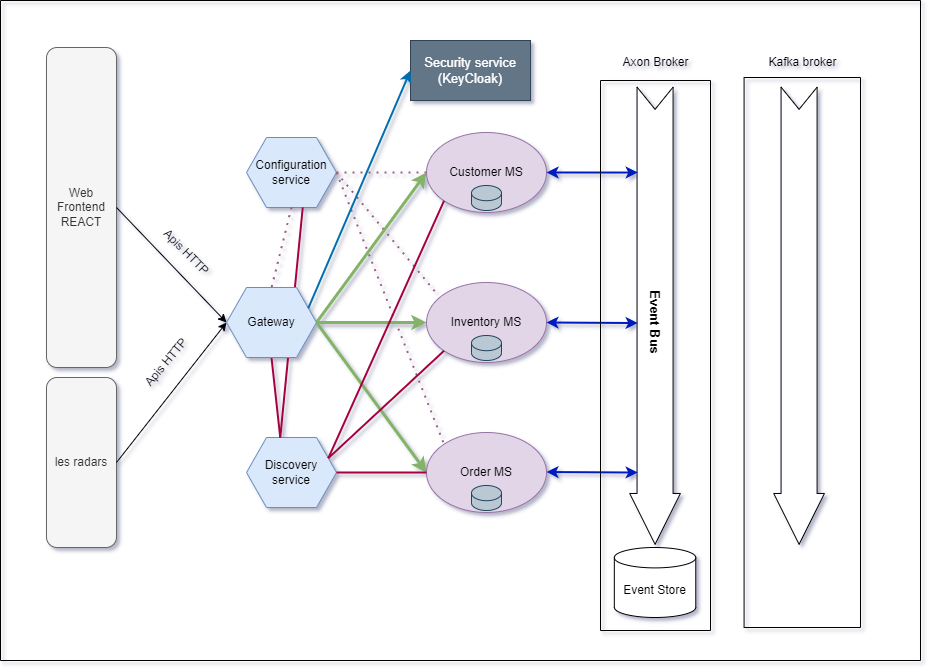

The diagram above was exported from draw.io. Its source (the exported page's mxGraphModel, read from the mxfile embedded in the PNG):
<mxGraphModel dx="1235" dy="728" grid="1" gridSize="10" guides="1" tooltips="1" connect="1" arrows="1" fold="1" page="1" pageScale="1" pageWidth="827" pageHeight="1169" math="0" shadow="0">
  <root>
    <mxCell id="0" />
    <mxCell id="1" parent="0" />
    <mxCell id="STBUdWEkO56dGIFPtvHy-1" value="Web Frontend REACT" style="rounded=1;whiteSpace=wrap;html=1;fillColor=#f5f5f5;fontColor=#333333;strokeColor=#666666;" parent="1" vertex="1">
      <mxGeometry x="106" y="107" width="70" height="320" as="geometry" />
    </mxCell>
    <mxCell id="STBUdWEkO56dGIFPtvHy-2" value="les radars" style="rounded=1;whiteSpace=wrap;html=1;fillColor=#f5f5f5;fontColor=#333333;strokeColor=#666666;" parent="1" vertex="1">
      <mxGeometry x="106" y="437" width="70" height="170" as="geometry" />
    </mxCell>
    <mxCell id="STBUdWEkO56dGIFPtvHy-5" value="Configuration service" style="shape=hexagon;perimeter=hexagonPerimeter2;whiteSpace=wrap;html=1;fixedSize=1;fillColor=#dae8fc;strokeColor=#6c8ebf;" parent="1" vertex="1">
      <mxGeometry x="306" y="197" width="90" height="70" as="geometry" />
    </mxCell>
    <mxCell id="STBUdWEkO56dGIFPtvHy-6" value="Discovery service" style="shape=hexagon;perimeter=hexagonPerimeter2;whiteSpace=wrap;html=1;fixedSize=1;fillColor=#dae8fc;strokeColor=#6c8ebf;" parent="1" vertex="1">
      <mxGeometry x="306" y="497" width="90" height="70" as="geometry" />
    </mxCell>
    <mxCell id="STBUdWEkO56dGIFPtvHy-7" value="" style="endArrow=classic;html=1;rounded=0;exitX=1;exitY=0.5;exitDx=0;exitDy=0;entryX=0;entryY=0.5;entryDx=0;entryDy=0;" parent="1" source="STBUdWEkO56dGIFPtvHy-1" target="STBUdWEkO56dGIFPtvHy-3" edge="1">
      <mxGeometry width="50" height="50" relative="1" as="geometry">
        <mxPoint x="366" y="417" as="sourcePoint" />
        <mxPoint x="416" y="367" as="targetPoint" />
      </mxGeometry>
    </mxCell>
    <mxCell id="STBUdWEkO56dGIFPtvHy-8" value="" style="endArrow=classic;html=1;rounded=0;exitX=1;exitY=0.5;exitDx=0;exitDy=0;entryX=0;entryY=0.5;entryDx=0;entryDy=0;" parent="1" source="STBUdWEkO56dGIFPtvHy-2" target="STBUdWEkO56dGIFPtvHy-3" edge="1">
      <mxGeometry width="50" height="50" relative="1" as="geometry">
        <mxPoint x="366" y="417" as="sourcePoint" />
        <mxPoint x="276" y="387" as="targetPoint" />
      </mxGeometry>
    </mxCell>
    <mxCell id="STBUdWEkO56dGIFPtvHy-10" value="Apis HTTP" style="text;html=1;strokeColor=none;fillColor=none;align=center;verticalAlign=middle;whiteSpace=wrap;rounded=0;rotation=45;" parent="1" vertex="1">
      <mxGeometry x="216" y="297" width="60" height="30" as="geometry" />
    </mxCell>
    <mxCell id="STBUdWEkO56dGIFPtvHy-11" value="Apis HTTP" style="text;html=1;strokeColor=none;fillColor=none;align=center;verticalAlign=middle;whiteSpace=wrap;rounded=0;rotation=-50;" parent="1" vertex="1">
      <mxGeometry x="196" y="407" width="60" height="30" as="geometry" />
    </mxCell>
    <mxCell id="STBUdWEkO56dGIFPtvHy-20" value="" style="group" parent="1" vertex="1" connectable="0">
      <mxGeometry x="486" y="192" width="120" height="80" as="geometry" />
    </mxCell>
    <mxCell id="STBUdWEkO56dGIFPtvHy-13" value="Customer MS" style="ellipse;whiteSpace=wrap;html=1;fillColor=#e1d5e7;strokeColor=#9673a6;" parent="STBUdWEkO56dGIFPtvHy-20" vertex="1">
      <mxGeometry width="120" height="80" as="geometry" />
    </mxCell>
    <mxCell id="STBUdWEkO56dGIFPtvHy-18" value="" style="shape=cylinder3;whiteSpace=wrap;html=1;boundedLbl=1;backgroundOutline=1;size=7.600006103515625;fillColor=#bac8d3;strokeColor=#23445d;" parent="STBUdWEkO56dGIFPtvHy-20" vertex="1">
      <mxGeometry x="45" y="53" width="30" height="25" as="geometry" />
    </mxCell>
    <mxCell id="STBUdWEkO56dGIFPtvHy-21" value="" style="group" parent="1" vertex="1" connectable="0">
      <mxGeometry x="486" y="342" width="120" height="80" as="geometry" />
    </mxCell>
    <mxCell id="STBUdWEkO56dGIFPtvHy-22" value="Inventory MS" style="ellipse;whiteSpace=wrap;html=1;fillColor=#e1d5e7;strokeColor=#9673a6;" parent="STBUdWEkO56dGIFPtvHy-21" vertex="1">
      <mxGeometry width="120" height="80" as="geometry" />
    </mxCell>
    <mxCell id="STBUdWEkO56dGIFPtvHy-23" value="" style="shape=cylinder3;whiteSpace=wrap;html=1;boundedLbl=1;backgroundOutline=1;size=7.600006103515625;fillColor=#bac8d3;strokeColor=#23445d;" parent="STBUdWEkO56dGIFPtvHy-21" vertex="1">
      <mxGeometry x="45" y="53" width="30" height="25" as="geometry" />
    </mxCell>
    <mxCell id="STBUdWEkO56dGIFPtvHy-25" value="" style="group" parent="1" vertex="1" connectable="0">
      <mxGeometry x="486" y="492" width="120" height="80" as="geometry" />
    </mxCell>
    <mxCell id="STBUdWEkO56dGIFPtvHy-26" value="Order MS" style="ellipse;whiteSpace=wrap;html=1;fillColor=#e1d5e7;strokeColor=#9673a6;" parent="STBUdWEkO56dGIFPtvHy-25" vertex="1">
      <mxGeometry width="120" height="80" as="geometry" />
    </mxCell>
    <mxCell id="STBUdWEkO56dGIFPtvHy-27" value="" style="shape=cylinder3;whiteSpace=wrap;html=1;boundedLbl=1;backgroundOutline=1;size=7.600006103515625;fillColor=#bac8d3;strokeColor=#23445d;" parent="STBUdWEkO56dGIFPtvHy-25" vertex="1">
      <mxGeometry x="45" y="53" width="30" height="25" as="geometry" />
    </mxCell>
    <mxCell id="STBUdWEkO56dGIFPtvHy-31" value="" style="endArrow=none;dashed=1;html=1;dashPattern=1 3;strokeWidth=2;rounded=0;exitX=1;exitY=0.5;exitDx=0;exitDy=0;fillColor=#e6d0de;gradientColor=#d5739d;strokeColor=#996185;entryX=0;entryY=0.5;entryDx=0;entryDy=0;" parent="1" source="STBUdWEkO56dGIFPtvHy-5" target="STBUdWEkO56dGIFPtvHy-13" edge="1">
      <mxGeometry width="50" height="50" relative="1" as="geometry">
        <mxPoint x="406" y="407" as="sourcePoint" />
        <mxPoint x="496" y="257" as="targetPoint" />
      </mxGeometry>
    </mxCell>
    <mxCell id="STBUdWEkO56dGIFPtvHy-32" value="" style="endArrow=none;dashed=1;html=1;dashPattern=1 3;strokeWidth=2;rounded=0;entryX=0.1;entryY=0.165;entryDx=0;entryDy=0;fillColor=#e6d0de;gradientColor=#d5739d;strokeColor=#996185;exitX=1;exitY=0.5;exitDx=0;exitDy=0;entryPerimeter=0;" parent="1" source="STBUdWEkO56dGIFPtvHy-5" target="STBUdWEkO56dGIFPtvHy-22" edge="1">
      <mxGeometry width="50" height="50" relative="1" as="geometry">
        <mxPoint x="446" y="267" as="sourcePoint" />
        <mxPoint x="496" y="392" as="targetPoint" />
      </mxGeometry>
    </mxCell>
    <mxCell id="STBUdWEkO56dGIFPtvHy-33" value="" style="endArrow=none;dashed=1;html=1;dashPattern=1 3;strokeWidth=2;rounded=0;fillColor=#e6d0de;gradientColor=#d5739d;strokeColor=#996185;entryX=0;entryY=0;entryDx=0;entryDy=0;exitX=1;exitY=0.5;exitDx=0;exitDy=0;" parent="1" source="STBUdWEkO56dGIFPtvHy-5" target="STBUdWEkO56dGIFPtvHy-26" edge="1">
      <mxGeometry width="50" height="50" relative="1" as="geometry">
        <mxPoint x="416" y="357" as="sourcePoint" />
        <mxPoint x="496" y="242" as="targetPoint" />
      </mxGeometry>
    </mxCell>
    <mxCell id="STBUdWEkO56dGIFPtvHy-34" value="" style="endArrow=none;dashed=1;html=1;dashPattern=1 3;strokeWidth=2;rounded=0;fillColor=#e6d0de;gradientColor=#d5739d;strokeColor=#996185;exitX=0.5;exitY=1;exitDx=0;exitDy=0;entryX=0.5;entryY=0;entryDx=0;entryDy=0;" parent="1" source="STBUdWEkO56dGIFPtvHy-5" target="STBUdWEkO56dGIFPtvHy-3" edge="1">
      <mxGeometry width="50" height="50" relative="1" as="geometry">
        <mxPoint x="406" y="242" as="sourcePoint" />
        <mxPoint x="496" y="547" as="targetPoint" />
      </mxGeometry>
    </mxCell>
    <mxCell id="STBUdWEkO56dGIFPtvHy-40" value="" style="endArrow=classic;html=1;rounded=0;exitX=1;exitY=0.5;exitDx=0;exitDy=0;entryX=0;entryY=0.5;entryDx=0;entryDy=0;fillColor=#d5e8d4;gradientColor=#97d077;strokeColor=#82b366;strokeWidth=3;" parent="1" source="STBUdWEkO56dGIFPtvHy-3" target="STBUdWEkO56dGIFPtvHy-13" edge="1">
      <mxGeometry width="50" height="50" relative="1" as="geometry">
        <mxPoint x="406" y="447" as="sourcePoint" />
        <mxPoint x="456" y="397" as="targetPoint" />
      </mxGeometry>
    </mxCell>
    <mxCell id="STBUdWEkO56dGIFPtvHy-42" value="" style="endArrow=classic;html=1;rounded=0;exitX=1;exitY=0.5;exitDx=0;exitDy=0;entryX=0;entryY=0.5;entryDx=0;entryDy=0;fillColor=#d5e8d4;gradientColor=#97d077;strokeColor=#82b366;strokeWidth=3;" parent="1" source="STBUdWEkO56dGIFPtvHy-3" target="STBUdWEkO56dGIFPtvHy-22" edge="1">
      <mxGeometry width="50" height="50" relative="1" as="geometry">
        <mxPoint x="386" y="392" as="sourcePoint" />
        <mxPoint x="496" y="242" as="targetPoint" />
      </mxGeometry>
    </mxCell>
    <mxCell id="STBUdWEkO56dGIFPtvHy-43" value="" style="endArrow=classic;html=1;rounded=0;exitX=1;exitY=0.5;exitDx=0;exitDy=0;entryX=0;entryY=0.5;entryDx=0;entryDy=0;fillColor=#d5e8d4;gradientColor=#97d077;strokeColor=#82b366;strokeWidth=3;" parent="1" source="STBUdWEkO56dGIFPtvHy-3" target="STBUdWEkO56dGIFPtvHy-26" edge="1">
      <mxGeometry width="50" height="50" relative="1" as="geometry">
        <mxPoint x="386" y="392" as="sourcePoint" />
        <mxPoint x="496" y="392" as="targetPoint" />
      </mxGeometry>
    </mxCell>
    <mxCell id="STBUdWEkO56dGIFPtvHy-51" value="Event Store" style="shape=cylinder3;whiteSpace=wrap;html=1;boundedLbl=1;backgroundOutline=1;size=10.20001220703125;" parent="1" vertex="1">
      <mxGeometry x="673.84" y="607" width="81.44" height="70" as="geometry" />
    </mxCell>
    <mxCell id="STBUdWEkO56dGIFPtvHy-52" value="" style="html=1;shadow=0;dashed=0;align=center;verticalAlign=middle;shape=mxgraph.arrows2.arrow;dy=0.29;dx=50.84;notch=22.2;rotation=90;" parent="1" vertex="1">
      <mxGeometry x="485.98" y="349.86" width="457.16" height="50.72" as="geometry" />
    </mxCell>
    <mxCell id="STBUdWEkO56dGIFPtvHy-53" value="&lt;font style=&quot;font-size: 13px;&quot;&gt;&lt;b&gt;Event Bus&lt;/b&gt;&lt;/font&gt;" style="text;html=1;strokeColor=none;fillColor=none;align=center;verticalAlign=middle;whiteSpace=wrap;rounded=0;rotation=90;" parent="1" vertex="1">
      <mxGeometry x="658.84" y="367" width="111.44" height="30" as="geometry" />
    </mxCell>
    <mxCell id="STBUdWEkO56dGIFPtvHy-57" value="" style="endArrow=none;html=1;rounded=0;strokeWidth=2;exitX=1;exitY=0.5;exitDx=0;exitDy=0;entryX=0;entryY=0.5;entryDx=0;entryDy=0;fillColor=#d80073;strokeColor=#A50040;" parent="1" source="STBUdWEkO56dGIFPtvHy-6" target="STBUdWEkO56dGIFPtvHy-26" edge="1">
      <mxGeometry width="50" height="50" relative="1" as="geometry">
        <mxPoint x="546" y="447" as="sourcePoint" />
        <mxPoint x="596" y="397" as="targetPoint" />
      </mxGeometry>
    </mxCell>
    <mxCell id="STBUdWEkO56dGIFPtvHy-60" value="" style="endArrow=none;html=1;rounded=0;strokeWidth=2;exitX=1;exitY=0.25;exitDx=0;exitDy=0;entryX=0;entryY=1;entryDx=0;entryDy=0;fillColor=#d80073;strokeColor=#A50040;" parent="1" source="STBUdWEkO56dGIFPtvHy-6" target="STBUdWEkO56dGIFPtvHy-22" edge="1">
      <mxGeometry width="50" height="50" relative="1" as="geometry">
        <mxPoint x="406" y="542" as="sourcePoint" />
        <mxPoint x="496" y="542" as="targetPoint" />
      </mxGeometry>
    </mxCell>
    <mxCell id="STBUdWEkO56dGIFPtvHy-61" value="" style="endArrow=none;html=1;rounded=0;strokeWidth=2;exitX=1;exitY=0.25;exitDx=0;exitDy=0;entryX=0;entryY=1;entryDx=0;entryDy=0;fillColor=#d80073;strokeColor=#A50040;" parent="1" source="STBUdWEkO56dGIFPtvHy-6" target="STBUdWEkO56dGIFPtvHy-13" edge="1">
      <mxGeometry width="50" height="50" relative="1" as="geometry">
        <mxPoint x="397.81818181818176" y="527.6818181818182" as="sourcePoint" />
        <mxPoint x="513.5735931288073" y="420.2842712474619" as="targetPoint" />
      </mxGeometry>
    </mxCell>
    <mxCell id="STBUdWEkO56dGIFPtvHy-62" value="" style="endArrow=classic;startArrow=classic;html=1;rounded=0;strokeWidth=2;exitX=0.516;exitY=0.842;exitDx=0;exitDy=0;exitPerimeter=0;entryX=1;entryY=0.5;entryDx=0;entryDy=0;fillColor=#0050ef;strokeColor=#001DBC;" parent="1" source="STBUdWEkO56dGIFPtvHy-52" target="STBUdWEkO56dGIFPtvHy-22" edge="1">
      <mxGeometry width="50" height="50" relative="1" as="geometry">
        <mxPoint x="546" y="447" as="sourcePoint" />
        <mxPoint x="616" y="387" as="targetPoint" />
      </mxGeometry>
    </mxCell>
    <mxCell id="STBUdWEkO56dGIFPtvHy-63" value="" style="endArrow=classic;startArrow=classic;html=1;rounded=0;strokeWidth=2;exitX=0.516;exitY=0.842;exitDx=0;exitDy=0;exitPerimeter=0;entryX=1;entryY=0.5;entryDx=0;entryDy=0;fillColor=#0050ef;strokeColor=#001DBC;" parent="1" edge="1">
      <mxGeometry width="50" height="50" relative="1" as="geometry">
        <mxPoint x="697.2137600000001" y="532.03456" as="sourcePoint" />
        <mxPoint x="606" y="531.5" as="targetPoint" />
      </mxGeometry>
    </mxCell>
    <mxCell id="STBUdWEkO56dGIFPtvHy-64" value="" style="endArrow=classic;startArrow=classic;html=1;rounded=0;strokeWidth=2;exitX=0.516;exitY=0.842;exitDx=0;exitDy=0;exitPerimeter=0;entryX=1;entryY=0.5;entryDx=0;entryDy=0;fillColor=#0050ef;strokeColor=#001DBC;" parent="1" edge="1" target="STBUdWEkO56dGIFPtvHy-13">
      <mxGeometry width="50" height="50" relative="1" as="geometry">
        <mxPoint x="697.2137600000001" y="232.03456000000006" as="sourcePoint" />
        <mxPoint x="606" y="231.5" as="targetPoint" />
      </mxGeometry>
    </mxCell>
    <mxCell id="STBUdWEkO56dGIFPtvHy-65" value="" style="endArrow=none;html=1;rounded=0;strokeWidth=2;exitX=0.375;exitY=0;exitDx=0;exitDy=0;entryX=0.5;entryY=1;entryDx=0;entryDy=0;fillColor=#d80073;strokeColor=#A50040;" parent="1" source="STBUdWEkO56dGIFPtvHy-6" target="STBUdWEkO56dGIFPtvHy-3" edge="1">
      <mxGeometry width="50" height="50" relative="1" as="geometry">
        <mxPoint x="397.81818181818176" y="527.6818181818182" as="sourcePoint" />
        <mxPoint x="513.5735931288073" y="270.2842712474619" as="targetPoint" />
      </mxGeometry>
    </mxCell>
    <mxCell id="STBUdWEkO56dGIFPtvHy-66" value="" style="endArrow=none;html=1;rounded=0;strokeWidth=2;exitX=0.375;exitY=0;exitDx=0;exitDy=0;entryX=0.625;entryY=1;entryDx=0;entryDy=0;fillColor=#d80073;strokeColor=#A50040;" parent="1" source="STBUdWEkO56dGIFPtvHy-6" target="STBUdWEkO56dGIFPtvHy-5" edge="1">
      <mxGeometry width="50" height="50" relative="1" as="geometry">
        <mxPoint x="349.75" y="507" as="sourcePoint" />
        <mxPoint x="341" y="427" as="targetPoint" />
      </mxGeometry>
    </mxCell>
    <mxCell id="STBUdWEkO56dGIFPtvHy-3" value="Gateway" style="shape=hexagon;perimeter=hexagonPerimeter2;whiteSpace=wrap;html=1;fixedSize=1;fillColor=#dae8fc;strokeColor=#6c8ebf;" parent="1" vertex="1">
      <mxGeometry x="286" y="347" width="90" height="70" as="geometry" />
    </mxCell>
    <mxCell id="STBUdWEkO56dGIFPtvHy-67" value="" style="swimlane;startSize=0;fontSize=13;" parent="1" vertex="1">
      <mxGeometry x="60" y="60" width="920" height="660" as="geometry" />
    </mxCell>
    <mxCell id="STBUdWEkO56dGIFPtvHy-68" value="Security service&lt;br&gt;(KeyCloak)" style="rounded=0;whiteSpace=wrap;html=1;fontSize=13;fillColor=#647687;fontColor=#ffffff;strokeColor=#314354;" parent="STBUdWEkO56dGIFPtvHy-67" vertex="1">
      <mxGeometry x="410" y="40" width="120" height="60" as="geometry" />
    </mxCell>
    <mxCell id="usD85dN1SIJMPgA0iqLt-2" value="Axon Broker" style="text;html=1;align=center;verticalAlign=middle;resizable=0;points=[];autosize=1;strokeColor=none;fillColor=none;" vertex="1" parent="STBUdWEkO56dGIFPtvHy-67">
      <mxGeometry x="610" y="47" width="90" height="30" as="geometry" />
    </mxCell>
    <mxCell id="usD85dN1SIJMPgA0iqLt-4" value="" style="swimlane;startSize=0;" vertex="1" parent="STBUdWEkO56dGIFPtvHy-67">
      <mxGeometry x="743.58" y="77" width="116.42" height="550" as="geometry" />
    </mxCell>
    <mxCell id="usD85dN1SIJMPgA0iqLt-3" value="" style="html=1;shadow=0;dashed=0;align=center;verticalAlign=middle;shape=mxgraph.arrows2.arrow;dy=0.29;dx=50.84;notch=22.2;rotation=90;" vertex="1" parent="usD85dN1SIJMPgA0iqLt-4">
      <mxGeometry x="-173.58000000000004" y="212.86" width="457.16" height="50.72" as="geometry" />
    </mxCell>
    <mxCell id="usD85dN1SIJMPgA0iqLt-5" value="Kafka broker" style="text;html=1;align=center;verticalAlign=middle;resizable=0;points=[];autosize=1;strokeColor=none;fillColor=none;" vertex="1" parent="STBUdWEkO56dGIFPtvHy-67">
      <mxGeometry x="756.79" y="47" width="90" height="30" as="geometry" />
    </mxCell>
    <mxCell id="STBUdWEkO56dGIFPtvHy-69" value="" style="endArrow=classic;html=1;rounded=0;strokeWidth=2;fontSize=13;exitX=1;exitY=0.25;exitDx=0;exitDy=0;entryX=0;entryY=0.5;entryDx=0;entryDy=0;fillColor=#1ba1e2;strokeColor=#006EAF;" parent="1" source="STBUdWEkO56dGIFPtvHy-3" target="STBUdWEkO56dGIFPtvHy-68" edge="1">
      <mxGeometry width="50" height="50" relative="1" as="geometry">
        <mxPoint x="390" y="420" as="sourcePoint" />
        <mxPoint x="440" y="370" as="targetPoint" />
      </mxGeometry>
    </mxCell>
    <mxCell id="usD85dN1SIJMPgA0iqLt-1" value="" style="swimlane;startSize=0;" vertex="1" parent="1">
      <mxGeometry x="660" y="140" width="110" height="550" as="geometry" />
    </mxCell>
  </root>
</mxGraphModel>